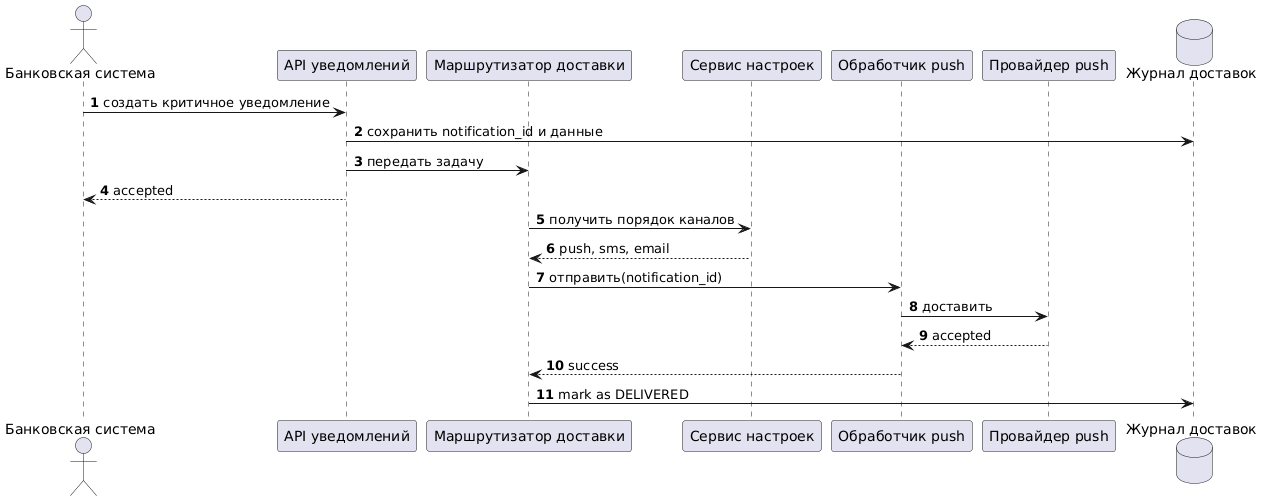

The diagram above was rendered by PlantUML. Its source (embedded in the PNG):
@startuml
autonumber
actor "Банковская система" as core
participant "API уведомлений" as api
participant "Маршрутизатор доставки" as router
participant "Сервис настроек" as pref
participant "Обработчик push" as push
participant "Провайдер push" as provider
database "Журнал доставок" as db

core -> api: создать критичное уведомление
api -> db: сохранить notification_id и данные
api -> router: передать задачу
api --> core: accepted
router -> pref: получить порядок каналов
pref --> router: push, sms, email
router -> push: отправить(notification_id)
push -> provider: доставить
provider --> push: accepted
push --> router: success
router -> db: mark as DELIVERED
@enduml